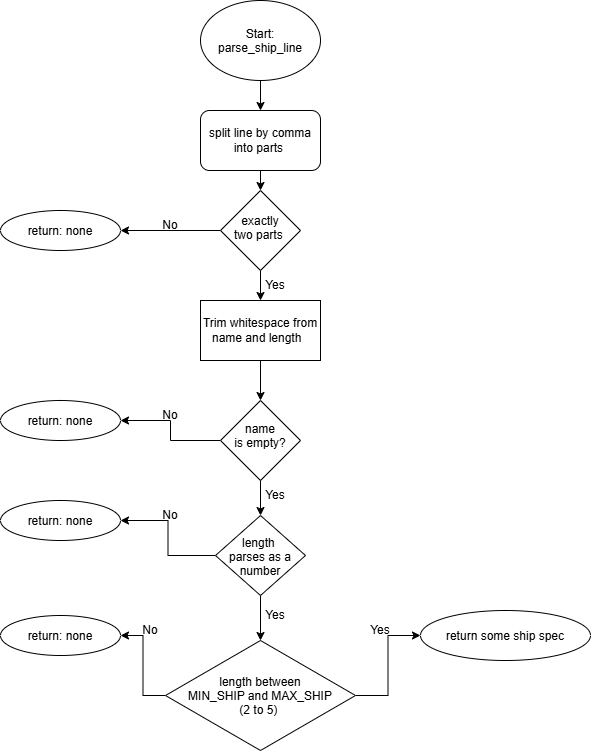

The diagram above was exported from draw.io. Its source (the exported page's mxGraphModel, read from the mxfile embedded in the PNG):
<mxGraphModel dx="1776" dy="909" grid="1" gridSize="10" guides="1" tooltips="1" connect="1" arrows="1" fold="1" page="1" pageScale="1" pageWidth="850" pageHeight="1100" math="0" shadow="0">
  <root>
    <mxCell id="0" />
    <mxCell id="1" parent="0" />
    <mxCell id="AfTQvmChB7nRXY65ucFC-12" edge="1" parent="1" source="AfTQvmChB7nRXY65ucFC-1" style="edgeStyle=orthogonalEdgeStyle;rounded=0;orthogonalLoop=1;jettySize=auto;html=1;exitX=0.5;exitY=1;exitDx=0;exitDy=0;entryX=0.5;entryY=0;entryDx=0;entryDy=0;" target="AfTQvmChB7nRXY65ucFC-2">
      <mxGeometry relative="1" as="geometry" />
    </mxCell>
    <mxCell id="AfTQvmChB7nRXY65ucFC-1" parent="1" style="ellipse;whiteSpace=wrap;html=1;shapeInside=1;" value="Start: parse_ship_line" vertex="1">
      <mxGeometry height="80" width="120" x="350" y="20" as="geometry" />
    </mxCell>
    <mxCell id="AfTQvmChB7nRXY65ucFC-13" edge="1" parent="1" source="AfTQvmChB7nRXY65ucFC-2" style="edgeStyle=orthogonalEdgeStyle;rounded=0;orthogonalLoop=1;jettySize=auto;html=1;exitX=0.5;exitY=1;exitDx=0;exitDy=0;entryX=0.5;entryY=0;entryDx=0;entryDy=0;" target="AfTQvmChB7nRXY65ucFC-3">
      <mxGeometry relative="1" as="geometry" />
    </mxCell>
    <mxCell id="AfTQvmChB7nRXY65ucFC-2" parent="1" style="rounded=1;whiteSpace=wrap;html=1;roundedPerimeter=1;" value="split line by comma into parts&amp;nbsp;" vertex="1">
      <mxGeometry height="60" width="120" x="350" y="130" as="geometry" />
    </mxCell>
    <mxCell id="AfTQvmChB7nRXY65ucFC-14" edge="1" parent="1" source="AfTQvmChB7nRXY65ucFC-3" style="edgeStyle=orthogonalEdgeStyle;rounded=0;orthogonalLoop=1;jettySize=auto;html=1;exitX=0.5;exitY=1;exitDx=0;exitDy=0;entryX=0.5;entryY=0;entryDx=0;entryDy=0;" target="AfTQvmChB7nRXY65ucFC-5">
      <mxGeometry relative="1" as="geometry" />
    </mxCell>
    <mxCell id="AfTQvmChB7nRXY65ucFC-18" edge="1" parent="1" source="AfTQvmChB7nRXY65ucFC-3" style="edgeStyle=orthogonalEdgeStyle;rounded=0;orthogonalLoop=1;jettySize=auto;html=1;entryX=1;entryY=0.5;entryDx=0;entryDy=0;" target="AfTQvmChB7nRXY65ucFC-4">
      <mxGeometry relative="1" as="geometry" />
    </mxCell>
    <mxCell id="AfTQvmChB7nRXY65ucFC-3" parent="1" style="rhombus;whiteSpace=wrap;html=1;shapeInside=1;" value="exactly two parts&amp;nbsp;" vertex="1">
      <mxGeometry height="80" width="80" x="370" y="210" as="geometry" />
    </mxCell>
    <mxCell id="AfTQvmChB7nRXY65ucFC-4" parent="1" style="ellipse;whiteSpace=wrap;html=1;shapeInside=1;" value="return: none" vertex="1">
      <mxGeometry height="40" width="120" x="150" y="230" as="geometry" />
    </mxCell>
    <mxCell id="AfTQvmChB7nRXY65ucFC-15" edge="1" parent="1" source="AfTQvmChB7nRXY65ucFC-5" style="edgeStyle=orthogonalEdgeStyle;rounded=0;orthogonalLoop=1;jettySize=auto;html=1;exitX=0.5;exitY=1;exitDx=0;exitDy=0;entryX=0.5;entryY=0;entryDx=0;entryDy=0;" target="AfTQvmChB7nRXY65ucFC-6">
      <mxGeometry relative="1" as="geometry" />
    </mxCell>
    <mxCell id="AfTQvmChB7nRXY65ucFC-5" parent="1" style="rounded=0;whiteSpace=wrap;html=1;" value="Trim whitespace from name and length&amp;nbsp;&amp;nbsp;" vertex="1">
      <mxGeometry height="60" width="120" x="350" y="320" as="geometry" />
    </mxCell>
    <mxCell id="AfTQvmChB7nRXY65ucFC-16" edge="1" parent="1" source="AfTQvmChB7nRXY65ucFC-6" style="edgeStyle=orthogonalEdgeStyle;rounded=0;orthogonalLoop=1;jettySize=auto;html=1;exitX=0.5;exitY=1;exitDx=0;exitDy=0;entryX=0.5;entryY=0;entryDx=0;entryDy=0;" target="AfTQvmChB7nRXY65ucFC-8">
      <mxGeometry relative="1" as="geometry" />
    </mxCell>
    <mxCell id="AfTQvmChB7nRXY65ucFC-19" edge="1" parent="1" source="AfTQvmChB7nRXY65ucFC-6" style="edgeStyle=orthogonalEdgeStyle;rounded=0;orthogonalLoop=1;jettySize=auto;html=1;exitX=0;exitY=0.5;exitDx=0;exitDy=0;entryX=1;entryY=0.5;entryDx=0;entryDy=0;" target="AfTQvmChB7nRXY65ucFC-7">
      <mxGeometry relative="1" as="geometry" />
    </mxCell>
    <mxCell id="AfTQvmChB7nRXY65ucFC-6" parent="1" style="rhombus;whiteSpace=wrap;html=1;shapeInside=1;" value="name is empty?" vertex="1">
      <mxGeometry height="80" width="80" x="370" y="420" as="geometry" />
    </mxCell>
    <mxCell id="AfTQvmChB7nRXY65ucFC-7" parent="1" style="ellipse;whiteSpace=wrap;html=1;shapeInside=1;" value="return: none" vertex="1">
      <mxGeometry height="40" width="120" x="150" y="420" as="geometry" />
    </mxCell>
    <mxCell id="AfTQvmChB7nRXY65ucFC-17" edge="1" parent="1" source="AfTQvmChB7nRXY65ucFC-8" style="edgeStyle=orthogonalEdgeStyle;rounded=0;orthogonalLoop=1;jettySize=auto;html=1;exitX=0.5;exitY=1;exitDx=0;exitDy=0;entryX=0.5;entryY=0;entryDx=0;entryDy=0;" target="AfTQvmChB7nRXY65ucFC-10">
      <mxGeometry relative="1" as="geometry" />
    </mxCell>
    <mxCell id="AfTQvmChB7nRXY65ucFC-20" edge="1" parent="1" source="AfTQvmChB7nRXY65ucFC-8" style="edgeStyle=orthogonalEdgeStyle;rounded=0;orthogonalLoop=1;jettySize=auto;html=1;exitX=0;exitY=0.5;exitDx=0;exitDy=0;entryX=1;entryY=0.5;entryDx=0;entryDy=0;" target="AfTQvmChB7nRXY65ucFC-9">
      <mxGeometry relative="1" as="geometry" />
    </mxCell>
    <mxCell id="AfTQvmChB7nRXY65ucFC-8" parent="1" style="rhombus;whiteSpace=wrap;html=1;shapeInside=1;" value="length&amp;nbsp; parses as a number" vertex="1">
      <mxGeometry height="80" width="90" x="365" y="535" as="geometry" />
    </mxCell>
    <mxCell id="AfTQvmChB7nRXY65ucFC-9" parent="1" style="ellipse;whiteSpace=wrap;html=1;shapeInside=1;" value="return: none" vertex="1">
      <mxGeometry height="40" width="120" x="150" y="520" as="geometry" />
    </mxCell>
    <mxCell id="AfTQvmChB7nRXY65ucFC-21" edge="1" parent="1" source="AfTQvmChB7nRXY65ucFC-10" style="edgeStyle=orthogonalEdgeStyle;rounded=0;orthogonalLoop=1;jettySize=auto;html=1;exitX=0;exitY=0.5;exitDx=0;exitDy=0;entryX=1;entryY=0.5;entryDx=0;entryDy=0;" target="AfTQvmChB7nRXY65ucFC-11">
      <mxGeometry relative="1" as="geometry" />
    </mxCell>
    <mxCell id="AfTQvmChB7nRXY65ucFC-30" edge="1" parent="1" source="AfTQvmChB7nRXY65ucFC-10" style="edgeStyle=orthogonalEdgeStyle;rounded=0;orthogonalLoop=1;jettySize=auto;html=1;exitX=1;exitY=0.5;exitDx=0;exitDy=0;entryX=0;entryY=0.5;entryDx=0;entryDy=0;" target="AfTQvmChB7nRXY65ucFC-28">
      <mxGeometry relative="1" as="geometry" />
    </mxCell>
    <mxCell id="AfTQvmChB7nRXY65ucFC-10" parent="1" style="rhombus;whiteSpace=wrap;html=1;shapeInside=1;" value="length between MIN_SHIP and MAX_SHIP (2 to 5)&amp;nbsp;" vertex="1">
      <mxGeometry height="110" width="190" x="315" y="660" as="geometry" />
    </mxCell>
    <mxCell id="AfTQvmChB7nRXY65ucFC-11" parent="1" style="ellipse;whiteSpace=wrap;html=1;shapeInside=1;" value="return: none" vertex="1">
      <mxGeometry height="40" width="120" x="150" y="635" as="geometry" />
    </mxCell>
    <mxCell id="AfTQvmChB7nRXY65ucFC-24" parent="1" style="text;html=1;whiteSpace=wrap;strokeColor=none;fillColor=none;align=center;verticalAlign=middle;rounded=0;" value="No" vertex="1">
      <mxGeometry height="30" width="60" x="290" y="420" as="geometry" />
    </mxCell>
    <mxCell id="AfTQvmChB7nRXY65ucFC-25" parent="1" style="text;html=1;whiteSpace=wrap;strokeColor=none;fillColor=none;align=center;verticalAlign=middle;rounded=0;" value="No" vertex="1">
      <mxGeometry height="30" width="60" x="290" y="520" as="geometry" />
    </mxCell>
    <mxCell id="AfTQvmChB7nRXY65ucFC-26" parent="1" style="text;html=1;whiteSpace=wrap;strokeColor=none;fillColor=none;align=center;verticalAlign=middle;rounded=0;" value="No" vertex="1">
      <mxGeometry height="30" width="60" x="270" y="635" as="geometry" />
    </mxCell>
    <mxCell id="AfTQvmChB7nRXY65ucFC-27" parent="1" style="text;html=1;whiteSpace=wrap;strokeColor=none;fillColor=none;align=center;verticalAlign=middle;rounded=0;" value="No" vertex="1">
      <mxGeometry height="30" width="60" x="290" y="230" as="geometry" />
    </mxCell>
    <mxCell id="AfTQvmChB7nRXY65ucFC-28" parent="1" style="ellipse;whiteSpace=wrap;html=1;shapeInside=1;" value="return some ship spec" vertex="1">
      <mxGeometry height="50" width="170" x="570" y="630" as="geometry" />
    </mxCell>
    <mxCell id="AfTQvmChB7nRXY65ucFC-31" parent="1" style="text;html=1;whiteSpace=wrap;strokeColor=none;fillColor=none;align=center;verticalAlign=middle;rounded=0;" value="Yes" vertex="1">
      <mxGeometry height="30" width="60" x="500" y="635" as="geometry" />
    </mxCell>
    <mxCell id="AfTQvmChB7nRXY65ucFC-32" parent="1" style="text;html=1;whiteSpace=wrap;strokeColor=none;fillColor=none;align=center;verticalAlign=middle;rounded=0;" value="Yes" vertex="1">
      <mxGeometry height="30" width="60" x="395" y="620" as="geometry" />
    </mxCell>
    <mxCell id="AfTQvmChB7nRXY65ucFC-33" parent="1" style="text;html=1;whiteSpace=wrap;strokeColor=none;fillColor=none;align=center;verticalAlign=middle;rounded=0;" value="Yes" vertex="1">
      <mxGeometry height="30" width="60" x="395" y="500" as="geometry" />
    </mxCell>
    <mxCell id="AfTQvmChB7nRXY65ucFC-34" parent="1" style="text;html=1;whiteSpace=wrap;strokeColor=none;fillColor=none;align=center;verticalAlign=middle;rounded=0;" value="Yes" vertex="1">
      <mxGeometry height="30" width="60" x="395" y="290" as="geometry" />
    </mxCell>
  </root>
</mxGraphModel>